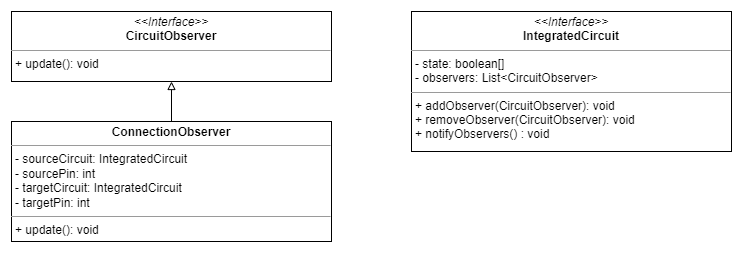

The diagram above was exported from draw.io. Its source (the exported page's mxGraphModel, read from the mxfile embedded in the PNG):
<mxGraphModel dx="1040" dy="1457" grid="1" gridSize="10" guides="1" tooltips="1" connect="1" arrows="1" fold="0" page="1" pageScale="1" pageWidth="827" pageHeight="1169" math="0" shadow="0">
  <root>
    <mxCell id="WIyWlLk6GJQsqaUBKTNV-0" />
    <mxCell id="WIyWlLk6GJQsqaUBKTNV-1" parent="WIyWlLk6GJQsqaUBKTNV-0" />
    <mxCell id="G7CbaaxM_s7sOtP9jNTy-17" value="&lt;p style=&quot;margin:0px;margin-top:4px;text-align:center;&quot;&gt;&lt;i&gt;&amp;lt;&amp;lt;Interface&amp;gt;&amp;gt;&lt;/i&gt;&lt;br&gt;&lt;b&gt;IntegratedCircuit&lt;/b&gt;&lt;/p&gt;&lt;hr size=&quot;1&quot;&gt;&lt;p style=&quot;margin:0px;margin-left:4px;&quot;&gt;- state: boolean[]&lt;br&gt;- observers: List&amp;lt;CircuitObserver&amp;gt;&lt;/p&gt;&lt;hr size=&quot;1&quot;&gt;&lt;p style=&quot;margin:0px;margin-left:4px;&quot;&gt;+ addObserver(CircuitObserver): void&lt;br&gt;+ removeObserver(CircuitObserver): void&lt;/p&gt;&lt;p style=&quot;margin:0px;margin-left:4px;&quot;&gt;+ notifyObservers() : void&lt;/p&gt;" style="verticalAlign=top;align=left;overflow=fill;fontSize=12;fontFamily=Helvetica;html=1;whiteSpace=wrap;" vertex="1" parent="WIyWlLk6GJQsqaUBKTNV-1">
      <mxGeometry x="2120" y="35" width="320" height="140" as="geometry" />
    </mxCell>
    <mxCell id="G7CbaaxM_s7sOtP9jNTy-22" style="edgeStyle=orthogonalEdgeStyle;rounded=0;orthogonalLoop=1;jettySize=auto;html=1;entryX=0.5;entryY=1;entryDx=0;entryDy=0;endArrow=block;endFill=0;" edge="1" parent="WIyWlLk6GJQsqaUBKTNV-1" source="G7CbaaxM_s7sOtP9jNTy-18" target="G7CbaaxM_s7sOtP9jNTy-21">
      <mxGeometry relative="1" as="geometry" />
    </mxCell>
    <mxCell id="G7CbaaxM_s7sOtP9jNTy-18" value="&lt;p style=&quot;margin:0px;margin-top:4px;text-align:center;&quot;&gt;&lt;b&gt;ConnectionObserver&lt;/b&gt;&lt;/p&gt;&lt;hr size=&quot;1&quot;&gt;&lt;p style=&quot;margin:0px;margin-left:4px;&quot;&gt;- sourceCircuit: IntegratedCircuit&lt;/p&gt;&lt;p style=&quot;margin:0px;margin-left:4px;&quot;&gt;- sourcePin: int&lt;/p&gt;&lt;p style=&quot;margin:0px;margin-left:4px;&quot;&gt;- targetCircuit: IntegratedCircuit&lt;/p&gt;&lt;p style=&quot;margin:0px;margin-left:4px;&quot;&gt;- targetPin: int&lt;/p&gt;&lt;hr size=&quot;1&quot;&gt;&lt;p style=&quot;margin:0px;margin-left:4px;&quot;&gt;+ update(): void&lt;/p&gt;" style="verticalAlign=top;align=left;overflow=fill;fontSize=12;fontFamily=Helvetica;html=1;whiteSpace=wrap;" vertex="1" parent="WIyWlLk6GJQsqaUBKTNV-1">
      <mxGeometry x="1720" y="145" width="320" height="120" as="geometry" />
    </mxCell>
    <mxCell id="G7CbaaxM_s7sOtP9jNTy-21" value="&lt;p style=&quot;margin:0px;margin-top:4px;text-align:center;&quot;&gt;&lt;i&gt;&amp;lt;&amp;lt;Interface&amp;gt;&amp;gt;&lt;/i&gt;&lt;br&gt;&lt;b&gt;CircuitObserver&lt;/b&gt;&lt;/p&gt;&lt;hr size=&quot;1&quot;&gt;&lt;p style=&quot;margin:0px;margin-left:4px;&quot;&gt;&lt;span style=&quot;background-color: initial;&quot;&gt;+ update(): void&lt;/span&gt;&lt;/p&gt;&lt;p style=&quot;margin:0px;margin-left:4px;&quot;&gt;&lt;br&gt;&lt;/p&gt;" style="verticalAlign=top;align=left;overflow=fill;fontSize=12;fontFamily=Helvetica;html=1;whiteSpace=wrap;" vertex="1" parent="WIyWlLk6GJQsqaUBKTNV-1">
      <mxGeometry x="1720" y="35" width="320" height="70" as="geometry" />
    </mxCell>
  </root>
</mxGraphModel>